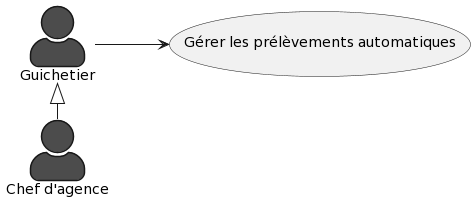

The diagram above was rendered by PlantUML. Its source (embedded in the PNG):
@startuml
skinparam actorStyle awesome
skinparam monochrome true

:Chef d'agence: #red
:Guichetier: #red
Guichetier <|-right- (Chef d'agence)

left to right direction
:Guichetier: --> (Gérer les prélèvements automatiques)
@enduml